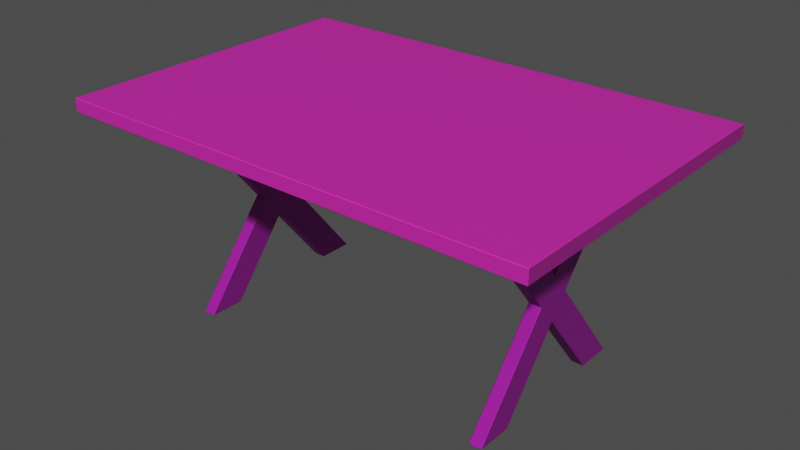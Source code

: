 # Source: scandinavian_dining_table_1K_70118938-4b36-47ae-a004-53d867013299.blend  (saved by Blender 3.6.13; exported with 4.5.12 LTS)
import bpy
from mathutils import Matrix  # noqa: F401  (used for matrix-valued properties, if any)

bpy.ops.wm.read_factory_settings(use_empty=True)
scene = bpy.context.scene
scene.name = 'upload'

# ---- collections
col_scandinavian_dining_table = bpy.data.collections.new('Scandinavian Dining Table'); scene.collection.children.link(col_scandinavian_dining_table)

# ---- images (referenced by path relative to the original .blend; pixels are not part of the script)
import os
ASSET_DIR = os.environ.get("B2B_ASSET_DIR", "")  # directory of the original .blend (textures are referenced by path, not embedded)
HERE = os.path.dirname(os.path.abspath(__file__))  # packed textures are extracted next to this script under _unpacked/

def load_image(name, relpath, width, height, colorspace="sRGB"):
    """Load a texture the original file referenced (path relative to the .blend, or extracted next to this script)."""
    p = next((c for c in (os.path.join(HERE, relpath), os.path.join(ASSET_DIR, relpath)) if relpath and os.path.exists(c)), "")
    if p:
        img = bpy.data.images.load(p, check_existing=True)
        img.name = name
    else:  # same state as the original file: an image datablock whose file is absent (Cycles renders it pink)
        img = bpy.data.images.new(name, width, height)
        img.source = "FILE"
        img.filepath = "//" + (relpath or name)
    img.colorspace_settings.name = colorspace
    return img
img_gwc_beech_wood_floor__basecolor_jpg = load_image('GWC Beech Wood Floor _BaseColor.jpg', 'textures_1k/textures_1k/GWC Beech Wood Floor _BaseColor.jpg', 1024, 1024, 'sRGB')
img_gwc_beech_wood_floor__metalness_jpg = load_image('GWC Beech Wood Floor _Metalness.jpg', 'textures_1k/textures_1k/GWC Beech Wood Floor _Metalness.jpg', 1024, 1024, 'Non-Color')
img_gwc_beech_wood_floor__normal_jpg = load_image('GWC Beech Wood Floor _Normal.jpg', 'textures_1k/textures_1k/GWC Beech Wood Floor _Normal.jpg', 1024, 1024, 'Non-Color')
img_gwc_beech_wood_floor__roughness_jpg = load_image('GWC Beech Wood Floor _Roughness.jpg', 'textures_1k/textures_1k/GWC Beech Wood Floor _Roughness.jpg', 1024, 1024, 'Non-Color')

# ---- materials (node trees are filled in below, after node groups)
mat_beech_wood_flooring_planks = bpy.data.materials.new('Beech Wood Flooring Planks')
mat_beech_wood_flooring_planks.use_transparent_shadow = False
mat_beech_wood_flooring_planks_001 = bpy.data.materials.new('Beech Wood Flooring Planks.001')
mat_beech_wood_flooring_planks_001.use_transparent_shadow = False

# ---- material node trees
mat_beech_wood_flooring_planks.use_nodes = True; mat_beech_wood_flooring_planks.node_tree.nodes.clear()
_N = mat_beech_wood_flooring_planks.node_tree.nodes; _L = mat_beech_wood_flooring_planks.node_tree.links
n0 = _N.new('NodeFrame'); n0.name = 'Frame'; n0.location = (-1130, 452)
n0.label = 'GWC Beech Wood Floor  Shader'
n0.width = 1888
n0.label_size = 13
n1 = _N.new('NodeFrame'); n1.name = 'Frame.001'; n1.location = (400, -50)
n1.label = 'GWC Beech Wood Floor  Texture Set'
n1.width = 300
n1.label_size = 13
n2 = _N.new('ShaderNodeUVMap'); n2.name = 'UV Map'; n2.location = (30, -85)
n3 = _N.new('ShaderNodeMapping'); n3.name = 'Mapping'; n3.location = (230, -85)
n3.hide = True
n3.vector_type = 'TEXTURE'
n4 = _N.new('ShaderNodeTexImage'); n4.name = 'Image Texture'; n4.location = (30, -35)
n4.label = 'BaseColor'
n4.hide = True
n4.image = img_gwc_beech_wood_floor__basecolor_jpg
n4.projection_blend = 0.5
n5 = _N.new('ShaderNodeTexImage'); n5.name = 'Image Texture.001'; n5.location = (30, -71)
n5.label = 'Metalness'
n5.hide = True
n5.image = img_gwc_beech_wood_floor__metalness_jpg
n5.projection_blend = 0.5
n6 = _N.new('ShaderNodeTexImage'); n6.name = 'Image Texture.002'; n6.location = (30, -107)
n6.label = 'Normal'
n6.hide = True
n6.image = img_gwc_beech_wood_floor__normal_jpg
n6.projection_blend = 0.5
n7 = _N.new('ShaderNodeNormalMap'); n7.name = 'Normal Map'; n7.location = (830, -85)
n7.inputs[0].default_value = 0.1
n8 = _N.new('ShaderNodeTexImage'); n8.name = 'Image Texture.003'; n8.location = (30, -143)
n8.label = 'Roughness'
n8.hide = True
n8.image = img_gwc_beech_wood_floor__roughness_jpg
n8.projection_blend = 0.5
n9 = _N.new('ShaderNodeBsdfPrincipled'); n9.name = 'Principled BSDF'; n9.location = (1618, -101)
n9.distribution = 'GGX'
n9.subsurface_method = 'BURLEY'
n9.inputs[3].default_value = 1.45
n9.inputs[27].default_value = (0.0, 0.0, 0.0, 1.0)
n9.inputs[28].default_value = 1.0
n10 = _N.new('ShaderNodeOutputMaterial'); n10.name = 'Material Output'; n10.location = (888, 284)
n11 = _N.new('ShaderNodeHueSaturation'); n11.name = 'Hue Saturation Value'; n11.location = (1271, -81)
n11.inputs[0].default_value = 0.53
n11.inputs[1].default_value = 0.8
n11.inputs[2].default_value = 0.8
n12 = _N.new('ShaderNodeValToRGB'); n12.name = 'ColorRamp'; n12.location = (937, -30)
n12.label = 'Roughness control'
while len(n12.color_ramp.elements) > 1: n12.color_ramp.elements.remove(n12.color_ramp.elements[-1])
n12.color_ramp.elements[0].position = 0.0; n12.color_ramp.elements[0].color = (0.0, 0.0, 0.0, 1.0)
_e = n12.color_ramp.elements.new(0.5727); _e.color = (1.0, 1.0, 1.0, 1.0)
n1.parent = n0
n2.parent = n0
n3.parent = n0
n4.parent = n1
n5.parent = n1
n6.parent = n1
n7.parent = n0
n8.parent = n1
n9.parent = n0
n11.parent = n0
n12.parent = n0
_L.new(n3.outputs[0], n4.inputs[0])
_L.new(n3.outputs[0], n5.inputs[0])
_L.new(n3.outputs[0], n6.inputs[0])
_L.new(n6.outputs[0], n7.inputs[1])
_L.new(n2.outputs[0], n3.inputs[0])
_L.new(n3.outputs[0], n8.inputs[0])
_L.new(n8.outputs[0], n12.inputs[0])
_L.new(n4.outputs[0], n11.inputs[4])
_L.new(n4.outputs[1], n9.inputs[4])
_L.new(n7.outputs[0], n9.inputs[5])
_L.new(n12.outputs[0], n9.inputs[2])
_L.new(n9.outputs[0], n10.inputs[0])
_L.new(n11.outputs[0], n9.inputs[0])
n10.is_active_output = True
mat_beech_wood_flooring_planks_001.use_nodes = True; mat_beech_wood_flooring_planks_001.node_tree.nodes.clear()
_N = mat_beech_wood_flooring_planks_001.node_tree.nodes; _L = mat_beech_wood_flooring_planks_001.node_tree.links
n0 = _N.new('NodeFrame'); n0.name = 'Frame'; n0.location = (-1130, 432)
n0.label = 'GWC Beech Wood Floor  Shader'
n0.width = 1888
n0.label_size = 13
n1 = _N.new('NodeFrame'); n1.name = 'Frame.001'; n1.location = (400, -30)
n1.label = 'GWC Beech Wood Floor  Texture Set'
n1.width = 300
n1.label_size = 13
n2 = _N.new('ShaderNodeUVMap'); n2.name = 'UV Map'; n2.location = (30, -65)
n3 = _N.new('ShaderNodeMapping'); n3.name = 'Mapping'; n3.location = (230, -65)
n3.hide = True
n3.vector_type = 'TEXTURE'
n4 = _N.new('ShaderNodeTexImage'); n4.name = 'Image Texture'; n4.location = (30, -35)
n4.label = 'BaseColor'
n4.hide = True
n4.image = img_gwc_beech_wood_floor__basecolor_jpg
n4.projection_blend = 0.5
n5 = _N.new('ShaderNodeTexImage'); n5.name = 'Image Texture.001'; n5.location = (30, -71)
n5.label = 'Metalness'
n5.hide = True
n5.image = img_gwc_beech_wood_floor__metalness_jpg
n5.projection_blend = 0.5
n6 = _N.new('ShaderNodeTexImage'); n6.name = 'Image Texture.002'; n6.location = (30, -107)
n6.label = 'Normal'
n6.hide = True
n6.image = img_gwc_beech_wood_floor__normal_jpg
n6.projection_blend = 0.5
n7 = _N.new('ShaderNodeNormalMap'); n7.name = 'Normal Map'; n7.location = (830, -65)
n7.inputs[0].default_value = 0.1
n8 = _N.new('ShaderNodeTexImage'); n8.name = 'Image Texture.003'; n8.location = (30, -143)
n8.label = 'Roughness'
n8.hide = True
n8.image = img_gwc_beech_wood_floor__roughness_jpg
n8.projection_blend = 0.5
n9 = _N.new('ShaderNodeBsdfPrincipled'); n9.name = 'Principled BSDF'; n9.location = (1618, -81)
n9.distribution = 'GGX'
n9.subsurface_method = 'BURLEY'
n9.inputs[3].default_value = 1.45
n9.inputs[27].default_value = (0.0, 0.0, 0.0, 1.0)
n9.inputs[28].default_value = 1.0
n10 = _N.new('ShaderNodeOutputMaterial'); n10.name = 'Material Output'; n10.location = (888, 284)
n11 = _N.new('ShaderNodeHueSaturation'); n11.name = 'Hue Saturation Value'; n11.location = (1271, -61)
n11.inputs[1].default_value = 0.8
n11.inputs[2].default_value = 0.6
n12 = _N.new('ShaderNodeValToRGB'); n12.name = 'ColorRamp'; n12.location = (612, -61)
n12.label = 'Roughness control'
while len(n12.color_ramp.elements) > 1: n12.color_ramp.elements.remove(n12.color_ramp.elements[-1])
n12.color_ramp.elements[0].position = 0.0; n12.color_ramp.elements[0].color = (0.0, 0.0, 0.0, 1.0)
_e = n12.color_ramp.elements.new(0.5955); _e.color = (1.0, 1.0, 1.0, 1.0)
n1.parent = n0
n2.parent = n0
n3.parent = n0
n4.parent = n1
n5.parent = n1
n6.parent = n1
n7.parent = n0
n8.parent = n1
n9.parent = n0
n11.parent = n0
n12.parent = n0
_L.new(n3.outputs[0], n4.inputs[0])
_L.new(n3.outputs[0], n5.inputs[0])
_L.new(n3.outputs[0], n6.inputs[0])
_L.new(n6.outputs[0], n7.inputs[1])
_L.new(n2.outputs[0], n3.inputs[0])
_L.new(n3.outputs[0], n8.inputs[0])
_L.new(n8.outputs[0], n12.inputs[0])
_L.new(n4.outputs[0], n11.inputs[4])
_L.new(n4.outputs[1], n9.inputs[4])
_L.new(n7.outputs[0], n9.inputs[5])
_L.new(n12.outputs[0], n9.inputs[2])
_L.new(n9.outputs[0], n10.inputs[0])
_L.new(n11.outputs[0], n9.inputs[0])
n10.is_active_output = True

# ---- meshes
me_cube_002 = bpy.data.meshes.new('Cube.002')
me_cube_002.from_pydata([(0.75, 0.5, -0.05983), (0.75, -0.5, -0.05983), (-0.75, 0.5, -0.05983), (-0.75, -0.5, -0.05983), (0.75, -0.5, -0.102), (-0.75, -0.5, -0.102), (0.75, 0.5, -0.102), (-0.75, 0.5, -0.102)], [], [(0, 2, 3, 1), (6, 4, 5, 7), (1, 4, 6, 0), (2, 7, 5, 3), (3, 5, 4, 1), (0, 6, 7, 2)])
_uv = me_cube_002.uv_layers.new(name='UVMap')
_uv.uv.foreach_set('vector', [0.625, 0.5, 0.875, 0.5, 0.875, 0.75, 0.625, 0.75, 0.625, 0.5, 0.625, 0.75, 0.875, 0.75, 0.875, 0.5, 0.625, 0.75, 0.625, 0.75, 0.625, 0.5, 0.625, 0.5, 0.875, 0.5, 0.875, 0.5, 0.875, 0.75, 0.875, 0.75, 0.875, 0.75, 0.875, 0.75, 0.625, 0.75, 0.625, 0.75, 0.625, 0.5, 0.625, 0.5, 0.875, 0.5, 0.875, 0.5])
_uv = me_cube_002.uv_layers.new(name='automap')
_uv.uv.foreach_set('vector', [1.634, -0.4406, -0.6344, -0.4406, -0.6344, 1.072, 1.634, 1.072, 2.063, 1.542, 2.063, -0.5417, -1.063, -0.5417, -1.063, 1.542, 1.634, 1.072, 1.698, 1.072, 1.698, -0.4406, 1.634, -0.4406, -0.6344, -0.4406, -0.6982, -0.4406, -0.6982, 1.072, -0.6344, 1.072, -1.063, 0.5439, -1.063, 0.4561, 2.063, 0.4561, 2.063, 0.5439, 2.063, 0.5439, 2.063, 0.4561, -1.063, 0.4561, -1.063, 0.5439])
_uv.active_render = True
me_cube_002.materials.append(mat_beech_wood_flooring_planks)
me_cube_002.use_remesh_preserve_volume = False
me_cube_002.use_remesh_preserve_attributes = False
me_cube_002.use_mirror_vertex_groups = False
me_cube_002.auto_texspace = False
me_cube_002.update()
me_cube_005 = bpy.data.meshes.new('Cube.005')
me_cube_005.from_pydata([(0.01965, 0.1869, -0.3178), (0.01965, -0.331, 0.3313), (0.01965, 0.2988, -0.3178), (0.01965, -0.2191, 0.3313), (0.01965, -0.1869, -0.3178), (0.01965, 0.331, 0.3313), (0.01965, -0.2988, -0.3178), (0.01965, 0.2191, 0.3313), (0.01965, -1.508e-05, 0.05668), (0.01965, -0.05583, -0.01347), (0.01965, -1.51e-05, -0.08359), (0.01965, 0.05598, -0.01339), (-0.01965, 0.331, 0.3313), (-0.01965, 0.05598, -0.01339), (-0.01965, -0.1869, -0.3178), (-0.01965, -0.2988, -0.3178), (-0.01965, -0.331, 0.3313), (-0.01965, -0.2191, 0.3313), (-0.01965, 0.2988, -0.3178), (-0.01965, 0.1869, -0.3178), (-0.01965, 0.2191, 0.3313), (-0.01965, -0.05583, -0.01347), (-0.01965, -1.508e-05, 0.05668), (-0.01965, -1.51e-05, -0.08359), (-1.017, 0.1869, -0.3178), (-1.017, -0.331, 0.3313), (-1.017, 0.2988, -0.3178), (-1.017, -0.2191, 0.3313), (-1.017, -0.1869, -0.3178), (-1.017, 0.331, 0.3313), (-1.017, -0.2988, -0.3178), (-1.017, 0.2191, 0.3313), (-1.017, -1.508e-05, 0.05668), (-1.017, -0.05583, -0.01347), (-1.017, -1.51e-05, -0.08359), (-1.017, 0.05598, -0.01339), (-0.9779, 0.331, 0.3313), (-0.9779, 0.05598, -0.01339), (-0.9779, -0.1869, -0.3178), (-0.9779, -0.2988, -0.3178), (-0.9779, -0.331, 0.3313), (-0.9779, -0.2191, 0.3313), (-0.9779, 0.2988, -0.3178), (-0.9779, 0.1869, -0.3178), (-0.9779, 0.2191, 0.3313), (-0.9779, -0.05583, -0.01347), (-0.9779, -1.508e-05, 0.05668), (-0.9779, -1.51e-05, -0.08359)], [], [(8, 3, 1, 9), (13, 18, 19, 23), (0, 19, 18, 2), (10, 23, 19, 0), (11, 13, 12, 5), (9, 21, 15, 6), (5, 12, 20, 7), (2, 18, 13, 11), (6, 15, 14, 4), (8, 22, 17, 3), (1, 16, 21, 9), (3, 17, 16, 1), (4, 14, 23, 10), (7, 20, 22, 8), (34, 28, 30, 33), (45, 39, 38, 47), (24, 26, 42, 43), (34, 24, 43, 47), (35, 29, 36, 37), (33, 30, 39, 45), (29, 31, 44, 36), (26, 35, 37, 42), (30, 28, 38, 39), (32, 27, 41, 46), (25, 33, 45, 40), (27, 25, 40, 41), (28, 34, 47, 38), (31, 32, 46, 44), (11, 10, 0, 2), (5, 7, 8, 9, 6, 4, 10, 11), (21, 16, 17, 22), (12, 13, 23, 14, 15, 21, 22, 20), (36, 44, 46, 37), (37, 46, 41, 40, 45, 47, 43, 42), (29, 35, 32, 31), (35, 26, 24, 34, 33, 25, 27, 32)])
_uv = me_cube_005.uv_layers.new(name='UVMap')
_uv.uv.foreach_set('vector', [0.4875, 1.451, -0.2808, 1.461, -0.4359, 1.271, 0.5289, 1.26, 0.5099, 0.5435, 0.7427, 0.7291, 0.7427, 0.6436, 0.5636, 0.5006, 0.3576, 0.8971, 0.3576, 0.867, 0.272, 0.867, 0.272, 0.8971, 0.5636, 0.8971, 0.5636, 0.867, 0.7427, 0.867, 0.7427, 0.8971, 0.5099, 0.8971, 0.5099, 0.867, 0.2464, 0.867, 0.2464, 0.8971, 0.51, 0.8971, 0.51, 0.867, 0.7427, 0.867, 0.7427, 0.8971, 0.2474, 0.8971, 0.2474, 0.867, 0.333, 0.867, 0.333, 0.8971, 0.7427, 0.8971, 0.7427, 0.867, 0.5099, 0.867, 0.5099, 0.8971, 0.729, 0.8971, 0.729, 0.867, 0.6434, 0.867, 0.6434, 0.8971, 0.4563, 0.8971, 0.4563, 0.867, 0.2464, 0.867, 0.2464, 0.8971, 0.2464, 0.8971, 0.2464, 0.867, 0.51, 0.867, 0.51, 0.8971, 0.6681, 0.8971, 0.6681, 0.867, 0.7536, 0.867, 0.7536, 0.8971, 0.7427, 0.8971, 0.7427, 0.867, 0.5636, 0.867, 0.5636, 0.8971, 0.2464, 0.8971, 0.2464, 0.867, 0.4563, 0.867, 0.4563, 0.8971, 0.5636, 0.5006, 0.7427, 0.3577, 0.7427, 0.2722, 0.51, 0.458, 0.5289, 1.26, 0.7074, 0.4266, 0.8624, 0.616, 0.7249, 1.257, 0.3576, 0.1042, 0.272, 0.1042, 0.272, 0.1343, 0.3576, 0.1343, 0.5636, 0.1042, 0.7427, 0.1042, 0.7427, 0.1343, 0.5636, 0.1343, 0.5099, 0.1042, 0.2464, 0.1042, 0.2464, 0.1343, 0.5099, 0.1343, 0.51, 0.1042, 0.7427, 0.1042, 0.7427, 0.1343, 0.51, 0.1343, 0.2474, 0.1042, 0.333, 0.1042, 0.333, 0.1343, 0.2474, 0.1343, 0.7427, 0.1042, 0.5099, 0.1042, 0.5099, 0.1343, 0.7427, 0.1343, 0.729, 0.1042, 0.6434, 0.1042, 0.6434, 0.1343, 0.729, 0.1343, 0.4563, 0.1042, 0.2464, 0.1042, 0.2464, 0.1343, 0.4563, 0.1343, 0.2464, 0.1042, 0.51, 0.1042, 0.51, 0.1343, 0.2464, 0.1343, 0.6681, 0.1042, 0.7536, 0.1042, 0.7536, 0.1343, 0.6681, 0.1343, 0.7427, 0.1042, 0.5636, 0.1042, 0.5636, 0.1343, 0.7427, 0.1343, 0.2464, 0.1042, 0.4563, 0.1042, 0.4563, 0.1343, 0.2464, 0.1343, 0.6837, 1.449, 0.7249, 1.257, 1.38, 1.249, 1.535, 1.438, 0.4075, 1.516, 0.2525, 1.326, 0.4137, 0.5752, 0.4551, 0.3835, 0.6335, -0.4494, 0.7886, -0.26, 0.6511, 0.3809, 0.6098, 0.5729, 0.51, 0.458, 0.2464, 0.2475, 0.2464, 0.3331, 0.4563, 0.5006, 0.2464, 0.7537, 0.5099, 0.5435, 0.5636, 0.5006, 0.7427, 0.3577, 0.7427, 0.2722, 0.51, 0.458, 0.4563, 0.5006, 0.2464, 0.6682, 0.4814, 2.392, 0.3263, 2.202, 0.4875, 1.451, 0.6837, 1.449, 0.6098, 0.5729, 0.4137, 0.5752, -0.3546, 0.5848, -0.5097, 0.3954, 0.4551, 0.3835, 0.6511, 0.3809, 1.306, 0.3727, 1.462, 0.5621, 0.2464, 0.7537, 0.5099, 0.5435, 0.4563, 0.5006, 0.2464, 0.6682, 0.5099, 0.5435, 0.7427, 0.7291, 0.7427, 0.6436, 0.5636, 0.5006, 0.51, 0.458, 0.2464, 0.2475, 0.2464, 0.3331, 0.4563, 0.5006])
me_cube_005.materials.append(mat_beech_wood_flooring_planks_001)
me_cube_005.use_remesh_fix_poles = True
me_cube_005.use_remesh_preserve_attributes = False
me_cube_005.use_mirror_vertex_groups = False
me_cube_005.update()

# ---- objects
ob_size_001 = bpy.data.objects.new('SIZE.001', me_cube_002)
ob_scandinavian_dining_table = bpy.data.objects.new('Scandinavian Dining Table', None)
ob_cube_002 = bpy.data.objects.new('Cube.002', me_cube_005)

# ---- transforms, parenting, visibility, modifiers, constraints
ob_size_001.parent = ob_scandinavian_dining_table
ob_size_001.location = (0.0, 0.0, 0.75)
ob_size_001.lock_rotations_4d = False
ob_size_001.empty_display_type = 'ARROWS'
ob_size_001.lineart.crease_threshold = 0.0
_m = ob_size_001.modifiers.new('Bevel', 'BEVEL')
_m.width = 0.001
_m.width_pct = 0.001
_m.limit_method = 'NONE'
ob_scandinavian_dining_table.location = (0.0, 0.0, 0.0)
ob_scandinavian_dining_table.lineart.crease_threshold = 0.0
ob_cube_002.parent = ob_scandinavian_dining_table
ob_cube_002.location = (0.4988, -0.005848, 0.3178)
ob_cube_002.lineart.crease_threshold = 0.0
_m = ob_cube_002.modifiers.new('Bevel', 'BEVEL')
_m.width = 0.001
_m.width_pct = 0.001
_m.limit_method = 'NONE'

# ---- collection membership
scene.collection.objects.link(ob_size_001)
scene.collection.objects.link(ob_scandinavian_dining_table)
scene.collection.objects.link(ob_cube_002)
col_scandinavian_dining_table.objects.link(ob_size_001)
col_scandinavian_dining_table.objects.link(ob_scandinavian_dining_table)
col_scandinavian_dining_table.objects.link(ob_cube_002)

# ---- scene / render settings (as saved in the file)
scene.frame_start = 1; scene.frame_end = 250; scene.frame_set(1)
scene.render.engine = 'BLENDER_EEVEE_NEXT'
scene.render.image_settings.exr_codec = 'NONE'
scene.render.simplify_subdivision_render = 0
scene.render.simplify_child_particles_render = 0.0
scene.cycles.use_denoising = False
scene.cycles.samples = 128
scene.cycles.sampling_pattern = 'TABULATED_SOBOL'
scene.cycles.use_adaptive_sampling = False
scene.cycles.use_light_tree = False
scene.view_settings.view_transform = 'Raw'
bpy.context.view_layer.update()

# ---- added for rendering (the .blend has no active camera and no usable light): camera, sun + grey world if the file has none
cam_auto = bpy.data.cameras.new('AutoCamera')
cam_auto.lens = 50.0
cam_auto.sensor_width = 36.0
cam_auto.clip_end = 1000.0
ob_auto_camera = bpy.data.objects.new('AutoCamera', cam_auto)
scene.collection.objects.link(ob_auto_camera)
ob_auto_camera.location = (1.78603, -2.14323, 1.77391)
ob_auto_camera.rotation_euler = (1.09748, -7.21219e-08, 0.694738)
scene.camera = ob_auto_camera
light_auto_sun = bpy.data.lights.new('AutoSun', 'SUN')
light_auto_sun.energy = 3.0
light_auto_sun.angle = 0.0523599
ob_auto_sun = bpy.data.objects.new('AutoSun', light_auto_sun)
scene.collection.objects.link(ob_auto_sun)
ob_auto_sun.rotation_euler = (0.872665, 0.174533, 0.523599)
if scene.world is None:
    world_auto = bpy.data.worlds.new('AutoWorld')
    world_auto.color = (0.3, 0.3, 0.3)
    scene.world = world_auto
bpy.context.view_layer.update()
